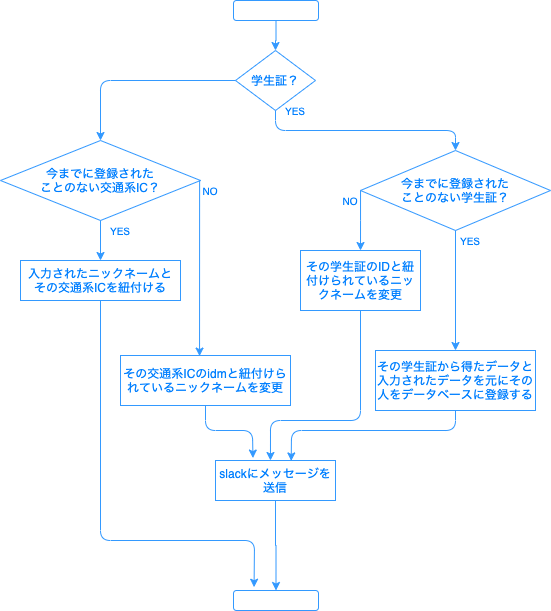

The diagram above was exported from draw.io. Its source (the exported page's mxGraphModel, read from the mxfile embedded in the PNG):
<mxGraphModel dx="641" dy="491" grid="1" gridSize="10" guides="1" tooltips="1" connect="1" arrows="1" fold="1" page="1" pageScale="1" pageWidth="850" pageHeight="1100" math="0" shadow="0">
  <root>
    <mxCell id="0" />
    <mxCell id="1" parent="0" />
    <mxCell id="4" style="edgeStyle=orthogonalEdgeStyle;rounded=0;orthogonalLoop=1;jettySize=auto;html=1;fillColor=none;strokeColor=#3399FF;fontColor=#007FFF;" edge="1" parent="1" source="2" target="3">
      <mxGeometry relative="1" as="geometry" />
    </mxCell>
    <mxCell id="2" value="" style="rounded=1;whiteSpace=wrap;html=1;fillColor=none;strokeColor=#3399FF;fontColor=#007FFF;" vertex="1" parent="1">
      <mxGeometry x="383" y="20" width="85" height="20" as="geometry" />
    </mxCell>
    <mxCell id="3" value="学生証？" style="rhombus;whiteSpace=wrap;html=1;fillColor=none;strokeColor=#3399FF;fontColor=#007FFF;" vertex="1" parent="1">
      <mxGeometry x="385" y="70" width="80" height="60" as="geometry" />
    </mxCell>
    <mxCell id="10" style="edgeStyle=orthogonalEdgeStyle;rounded=0;orthogonalLoop=1;jettySize=auto;html=1;entryX=0.5;entryY=0;entryDx=0;entryDy=0;fillColor=none;strokeColor=#3399FF;fontColor=#007FFF;" edge="1" parent="1" source="5" target="7">
      <mxGeometry relative="1" as="geometry">
        <Array as="points">
          <mxPoint x="510" y="240" />
          <mxPoint x="510" y="240" />
        </Array>
      </mxGeometry>
    </mxCell>
    <mxCell id="11" style="edgeStyle=orthogonalEdgeStyle;rounded=0;orthogonalLoop=1;jettySize=auto;html=1;fillColor=none;strokeColor=#3399FF;fontColor=#007FFF;" edge="1" parent="1" source="5" target="6">
      <mxGeometry relative="1" as="geometry" />
    </mxCell>
    <mxCell id="5" value="今までに登録された&lt;br&gt;ことのない学生証？" style="rhombus;whiteSpace=wrap;html=1;fillColor=none;strokeColor=#3399FF;fontColor=#007FFF;" vertex="1" parent="1">
      <mxGeometry x="510" y="170" width="190" height="80" as="geometry" />
    </mxCell>
    <mxCell id="6" value="その学生証から得たデータと入力されたデータを元にその人をデータベースに登録する" style="rounded=0;whiteSpace=wrap;html=1;fillColor=none;strokeColor=#3399FF;fontColor=#007FFF;" vertex="1" parent="1">
      <mxGeometry x="525" y="370" width="160" height="60" as="geometry" />
    </mxCell>
    <mxCell id="7" value="その学生証のIDと紐付けられているニックネームを変更" style="rounded=0;whiteSpace=wrap;html=1;fillColor=none;strokeColor=#3399FF;fontColor=#007FFF;" vertex="1" parent="1">
      <mxGeometry x="450" y="270" width="120" height="60" as="geometry" />
    </mxCell>
    <mxCell id="12" style="edgeStyle=orthogonalEdgeStyle;rounded=0;orthogonalLoop=1;jettySize=auto;html=1;entryX=0.465;entryY=0.012;entryDx=0;entryDy=0;entryPerimeter=0;exitX=1;exitY=0.5;exitDx=0;exitDy=0;fillColor=none;strokeColor=#3399FF;fontColor=#007FFF;" edge="1" parent="1" source="8" target="9">
      <mxGeometry relative="1" as="geometry">
        <mxPoint x="350" y="350" as="targetPoint" />
        <Array as="points">
          <mxPoint x="349" y="200" />
        </Array>
      </mxGeometry>
    </mxCell>
    <mxCell id="14" style="edgeStyle=orthogonalEdgeStyle;rounded=0;orthogonalLoop=1;jettySize=auto;html=1;entryX=0.5;entryY=0;entryDx=0;entryDy=0;fillColor=none;strokeColor=#3399FF;fontColor=#007FFF;" edge="1" parent="1" source="8" target="13">
      <mxGeometry relative="1" as="geometry" />
    </mxCell>
    <mxCell id="8" value="今までに登録された&lt;br&gt;ことのない交通系IC？" style="rhombus;whiteSpace=wrap;html=1;fillColor=none;strokeColor=#3399FF;fontColor=#007FFF;" vertex="1" parent="1">
      <mxGeometry x="150" y="160" width="200" height="80" as="geometry" />
    </mxCell>
    <mxCell id="9" value="その交通系ICのidmと紐付けられているニックネームを変更" style="rounded=0;whiteSpace=wrap;html=1;fillColor=none;strokeColor=#3399FF;fontColor=#007FFF;" vertex="1" parent="1">
      <mxGeometry x="270" y="375" width="170" height="50" as="geometry" />
    </mxCell>
    <mxCell id="13" value="入力されたニックネームと&lt;br&gt;その交通系ICを紐付ける" style="rounded=0;whiteSpace=wrap;html=1;fillColor=none;strokeColor=#3399FF;fontColor=#007FFF;" vertex="1" parent="1">
      <mxGeometry x="170" y="280" width="160" height="40" as="geometry" />
    </mxCell>
    <mxCell id="15" value="" style="endArrow=classic;html=1;exitX=0.5;exitY=1;exitDx=0;exitDy=0;entryX=0.5;entryY=0;entryDx=0;entryDy=0;fillColor=none;strokeColor=#3399FF;fontColor=#007FFF;" edge="1" parent="1" source="3" target="5">
      <mxGeometry width="50" height="50" relative="1" as="geometry">
        <mxPoint x="410" y="200" as="sourcePoint" />
        <mxPoint x="460" y="150" as="targetPoint" />
        <Array as="points">
          <mxPoint x="425" y="150" />
          <mxPoint x="605" y="150" />
        </Array>
      </mxGeometry>
    </mxCell>
    <mxCell id="16" value="" style="endArrow=classic;html=1;exitX=0;exitY=0.5;exitDx=0;exitDy=0;entryX=0.5;entryY=0;entryDx=0;entryDy=0;fillColor=none;strokeColor=#3399FF;fontColor=#007FFF;" edge="1" parent="1" source="3" target="8">
      <mxGeometry width="50" height="50" relative="1" as="geometry">
        <mxPoint x="210" y="150" as="sourcePoint" />
        <mxPoint x="260" y="100" as="targetPoint" />
        <Array as="points">
          <mxPoint x="250" y="100" />
        </Array>
      </mxGeometry>
    </mxCell>
    <mxCell id="17" value="" style="rounded=1;whiteSpace=wrap;html=1;fillColor=none;strokeColor=#3399FF;fontColor=#007FFF;" vertex="1" parent="1">
      <mxGeometry x="383" y="610" width="85" height="20" as="geometry" />
    </mxCell>
    <mxCell id="22" style="edgeStyle=orthogonalEdgeStyle;rounded=0;orthogonalLoop=1;jettySize=auto;html=1;entryX=0.5;entryY=0;entryDx=0;entryDy=0;fillColor=none;strokeColor=#3399FF;fontColor=#007FFF;" edge="1" parent="1" source="18" target="17">
      <mxGeometry relative="1" as="geometry" />
    </mxCell>
    <mxCell id="18" value="slackにメッセージを送信" style="rounded=0;whiteSpace=wrap;html=1;fillColor=none;strokeColor=#3399FF;fontColor=#007FFF;" vertex="1" parent="1">
      <mxGeometry x="365" y="480" width="120" height="40" as="geometry" />
    </mxCell>
    <mxCell id="19" value="" style="endArrow=classic;html=1;exitX=0.5;exitY=1;exitDx=0;exitDy=0;entryX=0.312;entryY=-0.061;entryDx=0;entryDy=0;entryPerimeter=0;fillColor=none;strokeColor=#3399FF;fontColor=#007FFF;" edge="1" parent="1" source="9" target="18">
      <mxGeometry width="50" height="50" relative="1" as="geometry">
        <mxPoint x="260" y="520" as="sourcePoint" />
        <mxPoint x="310" y="470" as="targetPoint" />
        <Array as="points">
          <mxPoint x="355" y="450" />
          <mxPoint x="402" y="450" />
        </Array>
      </mxGeometry>
    </mxCell>
    <mxCell id="20" value="" style="endArrow=classic;html=1;exitX=0.5;exitY=1;exitDx=0;exitDy=0;entryX=0.458;entryY=0;entryDx=0;entryDy=0;entryPerimeter=0;fillColor=none;strokeColor=#3399FF;fontColor=#007FFF;" edge="1" parent="1" source="7" target="18">
      <mxGeometry width="50" height="50" relative="1" as="geometry">
        <mxPoint x="570" y="540" as="sourcePoint" />
        <mxPoint x="620" y="490" as="targetPoint" />
        <Array as="points">
          <mxPoint x="510" y="440" />
          <mxPoint x="420" y="440" />
        </Array>
      </mxGeometry>
    </mxCell>
    <mxCell id="21" value="" style="endArrow=classic;html=1;exitX=0.5;exitY=1;exitDx=0;exitDy=0;entryX=0.631;entryY=0.011;entryDx=0;entryDy=0;entryPerimeter=0;fillColor=none;strokeColor=#3399FF;fontColor=#007FFF;" edge="1" parent="1" source="6" target="18">
      <mxGeometry width="50" height="50" relative="1" as="geometry">
        <mxPoint x="620" y="570" as="sourcePoint" />
        <mxPoint x="670" y="520" as="targetPoint" />
        <Array as="points">
          <mxPoint x="605" y="450" />
          <mxPoint x="441" y="450" />
        </Array>
      </mxGeometry>
    </mxCell>
    <mxCell id="23" value="" style="endArrow=classic;html=1;exitX=0.5;exitY=1;exitDx=0;exitDy=0;entryX=0.242;entryY=-0.164;entryDx=0;entryDy=0;entryPerimeter=0;fillColor=none;strokeColor=#3399FF;fontColor=#007FFF;" edge="1" parent="1" source="13" target="17">
      <mxGeometry width="50" height="50" relative="1" as="geometry">
        <mxPoint x="160" y="500" as="sourcePoint" />
        <mxPoint x="210" y="450" as="targetPoint" />
        <Array as="points">
          <mxPoint x="250" y="560" />
          <mxPoint x="404" y="560" />
        </Array>
      </mxGeometry>
    </mxCell>
    <mxCell id="24" value="YES" style="text;html=1;strokeColor=none;fillColor=none;align=center;verticalAlign=middle;whiteSpace=wrap;rounded=0;fontColor=#007FFF;fontSize=10;" vertex="1" parent="1">
      <mxGeometry x="425" y="120" width="40" height="20" as="geometry" />
    </mxCell>
    <mxCell id="25" value="YES" style="text;html=1;strokeColor=none;fillColor=none;align=center;verticalAlign=middle;whiteSpace=wrap;rounded=0;fontColor=#007FFF;fontSize=10;" vertex="1" parent="1">
      <mxGeometry x="600" y="250" width="40" height="20" as="geometry" />
    </mxCell>
    <mxCell id="26" value="YES" style="text;html=1;strokeColor=none;fillColor=none;align=center;verticalAlign=middle;whiteSpace=wrap;rounded=0;fontColor=#007FFF;fontSize=10;" vertex="1" parent="1">
      <mxGeometry x="250" y="240" width="40" height="20" as="geometry" />
    </mxCell>
    <mxCell id="27" value="NO" style="text;html=1;strokeColor=none;fillColor=none;align=center;verticalAlign=middle;whiteSpace=wrap;rounded=0;fontColor=#007FFF;fontSize=10;" vertex="1" parent="1">
      <mxGeometry x="340" y="200" width="40" height="20" as="geometry" />
    </mxCell>
    <mxCell id="28" value="NO" style="text;html=1;strokeColor=none;fillColor=none;align=center;verticalAlign=middle;whiteSpace=wrap;rounded=0;fontColor=#007FFF;fontSize=10;" vertex="1" parent="1">
      <mxGeometry x="480" y="210" width="40" height="20" as="geometry" />
    </mxCell>
  </root>
</mxGraphModel>